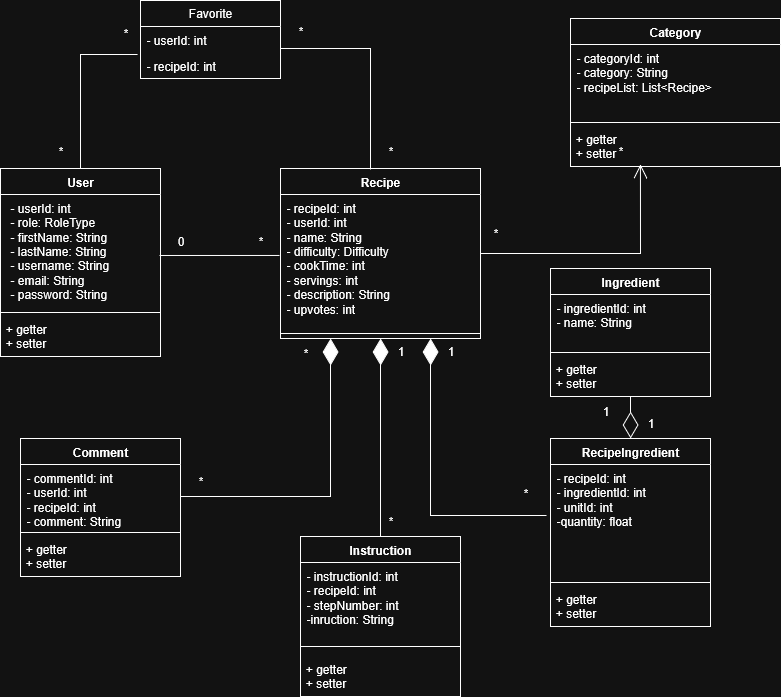

The diagram above was exported from draw.io. Its source (the exported page's mxGraphModel, read from the mxfile embedded in the PNG):
<mxGraphModel dx="1426" dy="786" grid="1" gridSize="10" guides="1" tooltips="1" connect="1" arrows="1" fold="1" page="1" pageScale="1" pageWidth="850" pageHeight="1100" math="0" shadow="0">
  <root>
    <mxCell id="0" />
    <mxCell id="1" parent="0" />
    <mxCell id="W9OPM0PmxJvoXN9YJxxU-14" value="Instruction" style="swimlane;fontStyle=1;align=center;verticalAlign=top;childLayout=stackLayout;horizontal=1;startSize=26;horizontalStack=0;resizeParent=1;resizeParentMax=0;resizeLast=0;collapsible=1;marginBottom=0;whiteSpace=wrap;html=1;" parent="1" vertex="1">
      <mxGeometry x="310" y="608" width="160" height="160" as="geometry" />
    </mxCell>
    <mxCell id="W9OPM0PmxJvoXN9YJxxU-15" value="&lt;div&gt;- instructionId: int&lt;/div&gt;&lt;div&gt;- recipeId: int&lt;/div&gt;&lt;div&gt;- stepNumber: int&lt;/div&gt;&lt;div&gt;-inruction: String&lt;/div&gt;" style="text;strokeColor=none;fillColor=none;align=left;verticalAlign=top;spacingLeft=4;spacingRight=4;overflow=hidden;rotatable=0;points=[[0,0.5],[1,0.5]];portConstraint=eastwest;whiteSpace=wrap;html=1;" parent="W9OPM0PmxJvoXN9YJxxU-14" vertex="1">
      <mxGeometry y="26" width="160" height="74" as="geometry" />
    </mxCell>
    <mxCell id="W9OPM0PmxJvoXN9YJxxU-16" value="" style="line;strokeWidth=1;fillColor=none;align=left;verticalAlign=middle;spacingTop=-1;spacingLeft=3;spacingRight=3;rotatable=0;labelPosition=right;points=[];portConstraint=eastwest;strokeColor=inherit;" parent="W9OPM0PmxJvoXN9YJxxU-14" vertex="1">
      <mxGeometry y="100" width="160" height="20" as="geometry" />
    </mxCell>
    <mxCell id="SsK03tOYonENG-sszPq0-3" value="&lt;div&gt;&amp;nbsp;+ getter&lt;/div&gt;&lt;div&gt;&amp;nbsp;+ setter&lt;/div&gt;" style="text;html=1;align=left;verticalAlign=middle;resizable=0;points=[];autosize=1;strokeColor=none;fillColor=none;" vertex="1" parent="W9OPM0PmxJvoXN9YJxxU-14">
      <mxGeometry y="120" width="160" height="40" as="geometry" />
    </mxCell>
    <mxCell id="W9OPM0PmxJvoXN9YJxxU-18" value="Category" style="swimlane;fontStyle=1;align=center;verticalAlign=top;childLayout=stackLayout;horizontal=1;startSize=26;horizontalStack=0;resizeParent=1;resizeParentMax=0;resizeLast=0;collapsible=1;marginBottom=0;whiteSpace=wrap;html=1;" parent="1" vertex="1">
      <mxGeometry x="580" y="90" width="210" height="148" as="geometry" />
    </mxCell>
    <mxCell id="W9OPM0PmxJvoXN9YJxxU-19" value="&lt;div&gt;- categoryId: int&lt;/div&gt;&lt;div&gt;- category: String&lt;/div&gt;&lt;div&gt;- recipeList: List&amp;lt;Recipe&amp;gt;&lt;/div&gt;" style="text;strokeColor=none;fillColor=none;align=left;verticalAlign=top;spacingLeft=4;spacingRight=4;overflow=hidden;rotatable=0;points=[[0,0.5],[1,0.5]];portConstraint=eastwest;whiteSpace=wrap;html=1;" parent="W9OPM0PmxJvoXN9YJxxU-18" vertex="1">
      <mxGeometry y="26" width="210" height="74" as="geometry" />
    </mxCell>
    <mxCell id="W9OPM0PmxJvoXN9YJxxU-20" value="" style="line;strokeWidth=1;fillColor=none;align=left;verticalAlign=middle;spacingTop=-1;spacingLeft=3;spacingRight=3;rotatable=0;labelPosition=right;points=[];portConstraint=eastwest;strokeColor=inherit;" parent="W9OPM0PmxJvoXN9YJxxU-18" vertex="1">
      <mxGeometry y="100" width="210" height="8" as="geometry" />
    </mxCell>
    <mxCell id="SsK03tOYonENG-sszPq0-6" value="&lt;div&gt;&amp;nbsp;+ getter&lt;/div&gt;&lt;div&gt;&amp;nbsp;+ setter&lt;/div&gt;" style="text;html=1;align=left;verticalAlign=middle;resizable=0;points=[];autosize=1;strokeColor=none;fillColor=none;" vertex="1" parent="W9OPM0PmxJvoXN9YJxxU-18">
      <mxGeometry y="108" width="210" height="40" as="geometry" />
    </mxCell>
    <mxCell id="W9OPM0PmxJvoXN9YJxxU-22" value="Recipe" style="swimlane;fontStyle=1;align=center;verticalAlign=top;childLayout=stackLayout;horizontal=1;startSize=26;horizontalStack=0;resizeParent=1;resizeParentMax=0;resizeLast=0;collapsible=1;marginBottom=0;whiteSpace=wrap;html=1;" parent="1" vertex="1">
      <mxGeometry x="290" y="240" width="200" height="170" as="geometry" />
    </mxCell>
    <mxCell id="W9OPM0PmxJvoXN9YJxxU-23" value="&lt;div&gt;- recipeId: int&lt;/div&gt;&lt;div&gt;- userId: int&lt;/div&gt;&lt;div&gt;- name: String&lt;/div&gt;&lt;div&gt;- difficulty: Difficulty&lt;/div&gt;&lt;div&gt;- cookTime: int&lt;/div&gt;&lt;div&gt;- servings: int&lt;/div&gt;&lt;div&gt;- description: String&lt;/div&gt;&lt;div&gt;- upvotes: int&lt;/div&gt;&lt;div&gt;&lt;br&gt;&lt;/div&gt;&lt;div&gt;&lt;br&gt;&lt;/div&gt;" style="text;strokeColor=none;fillColor=none;align=left;verticalAlign=top;spacingLeft=4;spacingRight=4;overflow=hidden;rotatable=0;points=[[0,0.5],[1,0.5]];portConstraint=eastwest;whiteSpace=wrap;html=1;" parent="W9OPM0PmxJvoXN9YJxxU-22" vertex="1">
      <mxGeometry y="26" width="200" height="134" as="geometry" />
    </mxCell>
    <mxCell id="W9OPM0PmxJvoXN9YJxxU-24" value="" style="line;strokeWidth=1;fillColor=none;align=left;verticalAlign=middle;spacingTop=-1;spacingLeft=3;spacingRight=3;rotatable=0;labelPosition=right;points=[];portConstraint=eastwest;strokeColor=inherit;" parent="W9OPM0PmxJvoXN9YJxxU-22" vertex="1">
      <mxGeometry y="160" width="200" height="10" as="geometry" />
    </mxCell>
    <mxCell id="W9OPM0PmxJvoXN9YJxxU-42" value="Comment" style="swimlane;fontStyle=1;align=center;verticalAlign=top;childLayout=stackLayout;horizontal=1;startSize=26;horizontalStack=0;resizeParent=1;resizeParentMax=0;resizeLast=0;collapsible=1;marginBottom=0;whiteSpace=wrap;html=1;" parent="1" vertex="1">
      <mxGeometry x="30" y="510" width="160" height="138" as="geometry" />
    </mxCell>
    <mxCell id="W9OPM0PmxJvoXN9YJxxU-43" value="&lt;div&gt;- commentId: int&lt;/div&gt;&lt;div&gt;- userId: int&lt;/div&gt;&lt;div&gt;- recipeId: int&lt;/div&gt;&lt;div&gt;- comment: String&lt;/div&gt;" style="text;strokeColor=none;fillColor=none;align=left;verticalAlign=top;spacingLeft=4;spacingRight=4;overflow=hidden;rotatable=0;points=[[0,0.5],[1,0.5]];portConstraint=eastwest;whiteSpace=wrap;html=1;" parent="W9OPM0PmxJvoXN9YJxxU-42" vertex="1">
      <mxGeometry y="26" width="160" height="64" as="geometry" />
    </mxCell>
    <mxCell id="W9OPM0PmxJvoXN9YJxxU-44" value="" style="line;strokeWidth=1;fillColor=none;align=left;verticalAlign=middle;spacingTop=-1;spacingLeft=3;spacingRight=3;rotatable=0;labelPosition=right;points=[];portConstraint=eastwest;strokeColor=inherit;" parent="W9OPM0PmxJvoXN9YJxxU-42" vertex="1">
      <mxGeometry y="90" width="160" height="8" as="geometry" />
    </mxCell>
    <mxCell id="SsK03tOYonENG-sszPq0-2" value="&lt;div&gt;&amp;nbsp;+ getter&lt;/div&gt;&lt;div&gt;&amp;nbsp;+ setter&lt;/div&gt;" style="text;html=1;align=left;verticalAlign=middle;resizable=0;points=[];autosize=1;strokeColor=none;fillColor=none;" vertex="1" parent="W9OPM0PmxJvoXN9YJxxU-42">
      <mxGeometry y="98" width="160" height="40" as="geometry" />
    </mxCell>
    <mxCell id="W9OPM0PmxJvoXN9YJxxU-46" value="Ingredient" style="swimlane;fontStyle=1;align=center;verticalAlign=top;childLayout=stackLayout;horizontal=1;startSize=26;horizontalStack=0;resizeParent=1;resizeParentMax=0;resizeLast=0;collapsible=1;marginBottom=0;whiteSpace=wrap;html=1;" parent="1" vertex="1">
      <mxGeometry x="560" y="340" width="160" height="128" as="geometry" />
    </mxCell>
    <mxCell id="W9OPM0PmxJvoXN9YJxxU-47" value="&lt;div&gt;- ingredientId: int&lt;/div&gt;&lt;div&gt;- name: String&lt;/div&gt;" style="text;strokeColor=none;fillColor=none;align=left;verticalAlign=top;spacingLeft=4;spacingRight=4;overflow=hidden;rotatable=0;points=[[0,0.5],[1,0.5]];portConstraint=eastwest;whiteSpace=wrap;html=1;" parent="W9OPM0PmxJvoXN9YJxxU-46" vertex="1">
      <mxGeometry y="26" width="160" height="54" as="geometry" />
    </mxCell>
    <mxCell id="W9OPM0PmxJvoXN9YJxxU-48" value="" style="line;strokeWidth=1;fillColor=none;align=left;verticalAlign=middle;spacingTop=-1;spacingLeft=3;spacingRight=3;rotatable=0;labelPosition=right;points=[];portConstraint=eastwest;strokeColor=inherit;" parent="W9OPM0PmxJvoXN9YJxxU-46" vertex="1">
      <mxGeometry y="80" width="160" height="8" as="geometry" />
    </mxCell>
    <mxCell id="SsK03tOYonENG-sszPq0-5" value="&lt;div&gt;&amp;nbsp;+ getter&lt;/div&gt;&lt;div&gt;&amp;nbsp;+ setter&lt;/div&gt;" style="text;html=1;align=left;verticalAlign=middle;resizable=0;points=[];autosize=1;strokeColor=none;fillColor=none;" vertex="1" parent="W9OPM0PmxJvoXN9YJxxU-46">
      <mxGeometry y="88" width="160" height="40" as="geometry" />
    </mxCell>
    <mxCell id="W9OPM0PmxJvoXN9YJxxU-51" value="User" style="swimlane;fontStyle=1;align=center;verticalAlign=top;childLayout=stackLayout;horizontal=1;startSize=26;horizontalStack=0;resizeParent=1;resizeParentMax=0;resizeLast=0;collapsible=1;marginBottom=0;whiteSpace=wrap;html=1;" parent="1" vertex="1">
      <mxGeometry x="10" y="240" width="160" height="188" as="geometry" />
    </mxCell>
    <mxCell id="W9OPM0PmxJvoXN9YJxxU-52" value="&lt;p style=&quot;margin:0px;margin-left:4px;&quot;&gt;- userId: int&lt;/p&gt;&lt;p style=&quot;margin:0px;margin-left:4px;&quot;&gt;- role: RoleType&lt;/p&gt;&lt;p style=&quot;margin:0px;margin-left:4px;&quot;&gt;- firstName: String&lt;/p&gt;&lt;p style=&quot;margin:0px;margin-left:4px;&quot;&gt;- lastName: String&lt;/p&gt;&lt;p style=&quot;margin:0px;margin-left:4px;&quot;&gt;- username: String&lt;/p&gt;&lt;p style=&quot;margin:0px;margin-left:4px;&quot;&gt;- email: String&lt;/p&gt;&lt;p style=&quot;margin:0px;margin-left:4px;&quot;&gt;- password: String&lt;/p&gt;" style="text;strokeColor=none;fillColor=none;align=left;verticalAlign=top;spacingLeft=4;spacingRight=4;overflow=hidden;rotatable=0;points=[[0,0.5],[1,0.5]];portConstraint=eastwest;whiteSpace=wrap;html=1;" parent="W9OPM0PmxJvoXN9YJxxU-51" vertex="1">
      <mxGeometry y="26" width="160" height="114" as="geometry" />
    </mxCell>
    <mxCell id="W9OPM0PmxJvoXN9YJxxU-53" value="" style="line;strokeWidth=1;fillColor=none;align=left;verticalAlign=middle;spacingTop=-1;spacingLeft=3;spacingRight=3;rotatable=0;labelPosition=right;points=[];portConstraint=eastwest;strokeColor=inherit;" parent="W9OPM0PmxJvoXN9YJxxU-51" vertex="1">
      <mxGeometry y="140" width="160" height="8" as="geometry" />
    </mxCell>
    <mxCell id="SsK03tOYonENG-sszPq0-1" value="&lt;div&gt;&amp;nbsp;+ getter&lt;/div&gt;&lt;div&gt;&amp;nbsp;+ setter&lt;/div&gt;" style="text;html=1;align=left;verticalAlign=middle;resizable=0;points=[];autosize=1;strokeColor=none;fillColor=none;" vertex="1" parent="W9OPM0PmxJvoXN9YJxxU-51">
      <mxGeometry y="148" width="160" height="40" as="geometry" />
    </mxCell>
    <mxCell id="W9OPM0PmxJvoXN9YJxxU-55" value="Favorite" style="swimlane;fontStyle=0;childLayout=stackLayout;horizontal=1;startSize=26;fillColor=none;horizontalStack=0;resizeParent=1;resizeParentMax=0;resizeLast=0;collapsible=1;marginBottom=0;whiteSpace=wrap;html=1;" parent="1" vertex="1">
      <mxGeometry x="150" y="72" width="140" height="78" as="geometry" />
    </mxCell>
    <mxCell id="W9OPM0PmxJvoXN9YJxxU-56" value="- userId: int" style="text;strokeColor=none;fillColor=none;align=left;verticalAlign=top;spacingLeft=4;spacingRight=4;overflow=hidden;rotatable=0;points=[[0,0.5],[1,0.5]];portConstraint=eastwest;whiteSpace=wrap;html=1;" parent="W9OPM0PmxJvoXN9YJxxU-55" vertex="1">
      <mxGeometry y="26" width="140" height="26" as="geometry" />
    </mxCell>
    <mxCell id="W9OPM0PmxJvoXN9YJxxU-57" value="- recipeId: int" style="text;strokeColor=none;fillColor=none;align=left;verticalAlign=top;spacingLeft=4;spacingRight=4;overflow=hidden;rotatable=0;points=[[0,0.5],[1,0.5]];portConstraint=eastwest;whiteSpace=wrap;html=1;" parent="W9OPM0PmxJvoXN9YJxxU-55" vertex="1">
      <mxGeometry y="52" width="140" height="26" as="geometry" />
    </mxCell>
    <mxCell id="W9OPM0PmxJvoXN9YJxxU-59" value="RecipeIngredient" style="swimlane;fontStyle=1;align=center;verticalAlign=top;childLayout=stackLayout;horizontal=1;startSize=26;horizontalStack=0;resizeParent=1;resizeParentMax=0;resizeLast=0;collapsible=1;marginBottom=0;whiteSpace=wrap;html=1;" parent="1" vertex="1">
      <mxGeometry x="560" y="510" width="160" height="188" as="geometry" />
    </mxCell>
    <mxCell id="W9OPM0PmxJvoXN9YJxxU-60" value="&lt;div&gt;- recipeId: int&lt;/div&gt;&lt;div&gt;- ingredientId: int&lt;/div&gt;&lt;div&gt;- unitId: int&lt;/div&gt;&lt;div&gt;-quantity: float&lt;/div&gt;" style="text;strokeColor=none;fillColor=none;align=left;verticalAlign=top;spacingLeft=4;spacingRight=4;overflow=hidden;rotatable=0;points=[[0,0.5],[1,0.5]];portConstraint=eastwest;whiteSpace=wrap;html=1;" parent="W9OPM0PmxJvoXN9YJxxU-59" vertex="1">
      <mxGeometry y="26" width="160" height="114" as="geometry" />
    </mxCell>
    <mxCell id="W9OPM0PmxJvoXN9YJxxU-61" value="" style="line;strokeWidth=1;fillColor=none;align=left;verticalAlign=middle;spacingTop=-1;spacingLeft=3;spacingRight=3;rotatable=0;labelPosition=right;points=[];portConstraint=eastwest;strokeColor=inherit;" parent="W9OPM0PmxJvoXN9YJxxU-59" vertex="1">
      <mxGeometry y="140" width="160" height="8" as="geometry" />
    </mxCell>
    <mxCell id="SsK03tOYonENG-sszPq0-4" value="&lt;div&gt;&amp;nbsp;+ getter&lt;/div&gt;&lt;div&gt;&amp;nbsp;+ setter&lt;/div&gt;" style="text;html=1;align=left;verticalAlign=middle;resizable=0;points=[];autosize=1;strokeColor=none;fillColor=none;" vertex="1" parent="W9OPM0PmxJvoXN9YJxxU-59">
      <mxGeometry y="148" width="160" height="40" as="geometry" />
    </mxCell>
    <mxCell id="W9OPM0PmxJvoXN9YJxxU-63" value="" style="endArrow=none;html=1;rounded=0;entryX=-0.005;entryY=0.455;entryDx=0;entryDy=0;entryPerimeter=0;exitX=0.994;exitY=0.535;exitDx=0;exitDy=0;exitPerimeter=0;" parent="1" source="W9OPM0PmxJvoXN9YJxxU-52" target="W9OPM0PmxJvoXN9YJxxU-23" edge="1">
      <mxGeometry relative="1" as="geometry">
        <mxPoint x="190" y="133" as="sourcePoint" />
        <mxPoint x="320" y="83" as="targetPoint" />
      </mxGeometry>
    </mxCell>
    <mxCell id="W9OPM0PmxJvoXN9YJxxU-67" value="" style="endArrow=open;endFill=1;endSize=12;html=1;rounded=0;exitX=1;exitY=0.5;exitDx=0;exitDy=0;entryX=0.333;entryY=0.95;entryDx=0;entryDy=0;entryPerimeter=0;" parent="1" source="W9OPM0PmxJvoXN9YJxxU-22" target="SsK03tOYonENG-sszPq0-6" edge="1">
      <mxGeometry width="160" relative="1" as="geometry">
        <mxPoint x="550" y="250" as="sourcePoint" />
        <mxPoint x="650" y="240" as="targetPoint" />
        <Array as="points">
          <mxPoint x="650" y="325" />
        </Array>
      </mxGeometry>
    </mxCell>
    <mxCell id="W9OPM0PmxJvoXN9YJxxU-69" value="" style="endArrow=diamondThin;endFill=1;endSize=24;html=1;rounded=0;exitX=0.5;exitY=0;exitDx=0;exitDy=0;entryX=0.5;entryY=1;entryDx=0;entryDy=0;" parent="1" source="W9OPM0PmxJvoXN9YJxxU-14" target="W9OPM0PmxJvoXN9YJxxU-22" edge="1">
      <mxGeometry width="160" relative="1" as="geometry">
        <mxPoint x="320" y="200" as="sourcePoint" />
        <mxPoint x="480" y="200" as="targetPoint" />
      </mxGeometry>
    </mxCell>
    <mxCell id="W9OPM0PmxJvoXN9YJxxU-70" value="" style="endArrow=diamondThin;endFill=1;endSize=24;html=1;rounded=0;entryX=0.25;entryY=1;entryDx=0;entryDy=0;exitX=1;exitY=0.5;exitDx=0;exitDy=0;" parent="1" source="W9OPM0PmxJvoXN9YJxxU-43" target="W9OPM0PmxJvoXN9YJxxU-22" edge="1">
      <mxGeometry width="160" relative="1" as="geometry">
        <mxPoint x="200" y="580" as="sourcePoint" />
        <mxPoint x="480" y="480" as="targetPoint" />
        <Array as="points">
          <mxPoint x="340" y="568" />
        </Array>
      </mxGeometry>
    </mxCell>
    <mxCell id="W9OPM0PmxJvoXN9YJxxU-71" value="" style="endArrow=diamondThin;endFill=0;endSize=24;html=1;rounded=0;exitX=0.5;exitY=1;exitDx=0;exitDy=0;entryX=0.5;entryY=0;entryDx=0;entryDy=0;" parent="1" source="W9OPM0PmxJvoXN9YJxxU-46" target="W9OPM0PmxJvoXN9YJxxU-59" edge="1">
      <mxGeometry width="160" relative="1" as="geometry">
        <mxPoint x="640" y="490" as="sourcePoint" />
        <mxPoint x="800" y="490" as="targetPoint" />
      </mxGeometry>
    </mxCell>
    <mxCell id="W9OPM0PmxJvoXN9YJxxU-72" value="" style="endArrow=diamondThin;endFill=1;endSize=24;html=1;rounded=0;entryX=0.75;entryY=1;entryDx=0;entryDy=0;exitX=-0.025;exitY=0.447;exitDx=0;exitDy=0;exitPerimeter=0;" parent="1" source="W9OPM0PmxJvoXN9YJxxU-60" target="W9OPM0PmxJvoXN9YJxxU-22" edge="1">
      <mxGeometry width="160" relative="1" as="geometry">
        <mxPoint x="430" y="440" as="sourcePoint" />
        <mxPoint x="590" y="440" as="targetPoint" />
        <Array as="points">
          <mxPoint x="440" y="587" />
        </Array>
      </mxGeometry>
    </mxCell>
    <mxCell id="W9OPM0PmxJvoXN9YJxxU-73" value="" style="endArrow=none;html=1;rounded=0;exitX=0.5;exitY=0;exitDx=0;exitDy=0;entryX=-0.021;entryY=1.077;entryDx=0;entryDy=0;entryPerimeter=0;" parent="1" source="W9OPM0PmxJvoXN9YJxxU-51" target="W9OPM0PmxJvoXN9YJxxU-56" edge="1">
      <mxGeometry relative="1" as="geometry">
        <mxPoint x="100" y="210" as="sourcePoint" />
        <mxPoint x="260" y="210" as="targetPoint" />
        <Array as="points">
          <mxPoint x="90" y="126" />
        </Array>
      </mxGeometry>
    </mxCell>
    <mxCell id="W9OPM0PmxJvoXN9YJxxU-74" value="" style="endArrow=none;html=1;rounded=0;entryX=0.45;entryY=0.006;entryDx=0;entryDy=0;entryPerimeter=0;" parent="1" target="W9OPM0PmxJvoXN9YJxxU-22" edge="1">
      <mxGeometry relative="1" as="geometry">
        <mxPoint x="290" y="120" as="sourcePoint" />
        <mxPoint x="450" y="230" as="targetPoint" />
        <Array as="points">
          <mxPoint x="380" y="120" />
        </Array>
      </mxGeometry>
    </mxCell>
    <mxCell id="W9OPM0PmxJvoXN9YJxxU-75" value="0" style="text;html=1;align=center;verticalAlign=middle;resizable=0;points=[];autosize=1;strokeColor=none;fillColor=none;" parent="1" vertex="1">
      <mxGeometry x="175" y="298" width="30" height="30" as="geometry" />
    </mxCell>
    <mxCell id="W9OPM0PmxJvoXN9YJxxU-76" value="*" style="text;html=1;align=center;verticalAlign=middle;resizable=0;points=[];autosize=1;strokeColor=none;fillColor=none;" parent="1" vertex="1">
      <mxGeometry x="255" y="298" width="30" height="30" as="geometry" />
    </mxCell>
    <mxCell id="W9OPM0PmxJvoXN9YJxxU-77" value="*" style="text;html=1;align=center;verticalAlign=middle;resizable=0;points=[];autosize=1;strokeColor=none;fillColor=none;" parent="1" vertex="1">
      <mxGeometry x="490" y="290" width="30" height="30" as="geometry" />
    </mxCell>
    <mxCell id="W9OPM0PmxJvoXN9YJxxU-79" value="1" style="text;html=1;align=center;verticalAlign=middle;resizable=0;points=[];autosize=1;strokeColor=none;fillColor=none;" parent="1" vertex="1">
      <mxGeometry x="600" y="468" width="30" height="30" as="geometry" />
    </mxCell>
    <mxCell id="W9OPM0PmxJvoXN9YJxxU-80" value="1" style="text;html=1;align=center;verticalAlign=middle;resizable=0;points=[];autosize=1;strokeColor=none;fillColor=none;" parent="1" vertex="1">
      <mxGeometry x="645" y="480" width="30" height="30" as="geometry" />
    </mxCell>
    <mxCell id="W9OPM0PmxJvoXN9YJxxU-81" value="1" style="text;html=1;align=center;verticalAlign=middle;resizable=0;points=[];autosize=1;strokeColor=none;fillColor=none;" parent="1" vertex="1">
      <mxGeometry x="445" y="408" width="30" height="30" as="geometry" />
    </mxCell>
    <mxCell id="W9OPM0PmxJvoXN9YJxxU-82" value="*" style="text;html=1;align=center;verticalAlign=middle;resizable=0;points=[];autosize=1;strokeColor=none;fillColor=none;" parent="1" vertex="1">
      <mxGeometry x="520" y="550" width="30" height="30" as="geometry" />
    </mxCell>
    <mxCell id="W9OPM0PmxJvoXN9YJxxU-83" value="*" style="text;html=1;align=center;verticalAlign=middle;resizable=0;points=[];autosize=1;strokeColor=none;fillColor=none;" parent="1" vertex="1">
      <mxGeometry x="385" y="578" width="30" height="30" as="geometry" />
    </mxCell>
    <mxCell id="W9OPM0PmxJvoXN9YJxxU-84" value="1" style="text;html=1;align=center;verticalAlign=middle;resizable=0;points=[];autosize=1;strokeColor=none;fillColor=none;" parent="1" vertex="1">
      <mxGeometry x="395" y="408" width="30" height="30" as="geometry" />
    </mxCell>
    <mxCell id="W9OPM0PmxJvoXN9YJxxU-85" value="*" style="text;html=1;align=center;verticalAlign=middle;resizable=0;points=[];autosize=1;strokeColor=none;fillColor=none;" parent="1" vertex="1">
      <mxGeometry x="300" y="410" width="30" height="30" as="geometry" />
    </mxCell>
    <mxCell id="W9OPM0PmxJvoXN9YJxxU-86" value="*" style="text;html=1;align=center;verticalAlign=middle;resizable=0;points=[];autosize=1;strokeColor=none;fillColor=none;" parent="1" vertex="1">
      <mxGeometry x="195" y="538" width="30" height="30" as="geometry" />
    </mxCell>
    <mxCell id="W9OPM0PmxJvoXN9YJxxU-87" value="*" style="text;html=1;align=center;verticalAlign=middle;resizable=0;points=[];autosize=1;strokeColor=none;fillColor=none;" parent="1" vertex="1">
      <mxGeometry x="55" y="208" width="30" height="30" as="geometry" />
    </mxCell>
    <mxCell id="W9OPM0PmxJvoXN9YJxxU-88" value="*" style="text;html=1;align=center;verticalAlign=middle;resizable=0;points=[];autosize=1;strokeColor=none;fillColor=none;" parent="1" vertex="1">
      <mxGeometry x="120" y="90" width="30" height="30" as="geometry" />
    </mxCell>
    <mxCell id="W9OPM0PmxJvoXN9YJxxU-89" value="*" style="text;html=1;align=center;verticalAlign=middle;resizable=0;points=[];autosize=1;strokeColor=none;fillColor=none;" parent="1" vertex="1">
      <mxGeometry x="295" y="88" width="30" height="30" as="geometry" />
    </mxCell>
    <mxCell id="W9OPM0PmxJvoXN9YJxxU-90" value="*" style="text;html=1;align=center;verticalAlign=middle;resizable=0;points=[];autosize=1;strokeColor=none;fillColor=none;" parent="1" vertex="1">
      <mxGeometry x="385" y="208" width="30" height="30" as="geometry" />
    </mxCell>
    <mxCell id="SsK03tOYonENG-sszPq0-7" value="*" style="text;html=1;align=center;verticalAlign=middle;resizable=0;points=[];autosize=1;strokeColor=none;fillColor=none;" vertex="1" parent="1">
      <mxGeometry x="615" y="208" width="30" height="30" as="geometry" />
    </mxCell>
  </root>
</mxGraphModel>